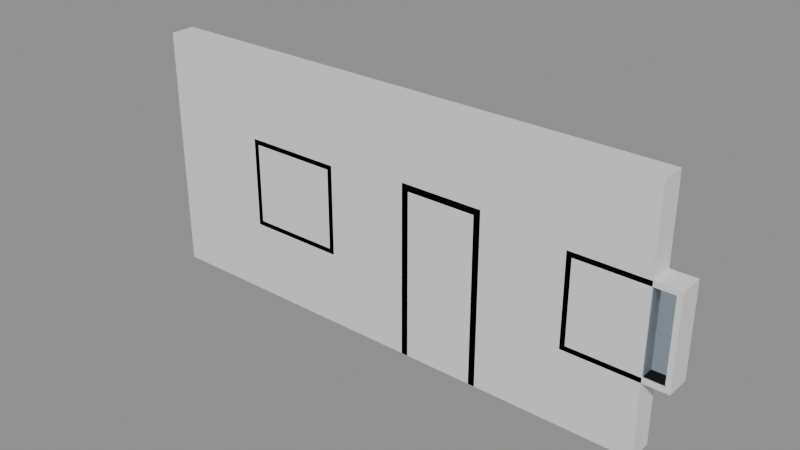 # Source: e1465_after.blend  (saved by Blender 5.2.44; exported with 4.5.12 LTS)
import bpy
from mathutils import Matrix  # noqa: F401  (used for matrix-valued properties, if any)

bpy.ops.wm.read_factory_settings(use_empty=True)
scene = bpy.context.scene
scene.name = 'Scene'

# ---- materials (node trees are filled in below, after node groups)
mat_ladrillo_rojo = bpy.data.materials.new('Ladrillo_Rojo')
mat_marco_negro = bpy.data.materials.new('Marco_Negro')
mat_madera_nogal = bpy.data.materials.new('Madera_Nogal')
mat_vidrio = bpy.data.materials.new('Vidrio')

# ---- material node trees
mat_ladrillo_rojo.use_nodes = True; mat_ladrillo_rojo.node_tree.nodes.clear()
_N = mat_ladrillo_rojo.node_tree.nodes; _L = mat_ladrillo_rojo.node_tree.links
n0 = _N.new('ShaderNodeBsdfPrincipled'); n0.name = 'Principled BSDF'; n0.location = (-200, 100)
n0.inputs[3].default_value = 1.45
n0.inputs[10].default_value = 0.005
n1 = _N.new('ShaderNodeOutputMaterial'); n1.name = 'Material Output'; n1.location = (200, 100)
_L.new(n0.outputs[0], n1.inputs[0])
n1.is_active_output = True
mat_marco_negro.use_nodes = True; mat_marco_negro.node_tree.nodes.clear()
_N = mat_marco_negro.node_tree.nodes; _L = mat_marco_negro.node_tree.links
n0 = _N.new('ShaderNodeBsdfPrincipled'); n0.name = 'Principled BSDF'; n0.location = (-200, 100)
n0.inputs[3].default_value = 1.45
n0.inputs[10].default_value = 0.005
n1 = _N.new('ShaderNodeOutputMaterial'); n1.name = 'Material Output'; n1.location = (200, 100)
_L.new(n0.outputs[0], n1.inputs[0])
n1.is_active_output = True
mat_madera_nogal.use_nodes = True; mat_madera_nogal.node_tree.nodes.clear()
_N = mat_madera_nogal.node_tree.nodes; _L = mat_madera_nogal.node_tree.links
n0 = _N.new('ShaderNodeBsdfPrincipled'); n0.name = 'Principled BSDF'; n0.location = (-200, 100)
n0.inputs[3].default_value = 1.45
n0.inputs[10].default_value = 0.005
n1 = _N.new('ShaderNodeOutputMaterial'); n1.name = 'Material Output'; n1.location = (200, 100)
_L.new(n0.outputs[0], n1.inputs[0])
n1.is_active_output = True
mat_vidrio.use_nodes = True; mat_vidrio.node_tree.nodes.clear()
_N = mat_vidrio.node_tree.nodes; _L = mat_vidrio.node_tree.links
n0 = _N.new('ShaderNodeBsdfPrincipled'); n0.name = 'Principled BSDF'; n0.location = (-200, 100)
n0.inputs[0].default_value = (0.7, 0.85, 1.0, 1.0)
n0.inputs[2].default_value = 0.05
n0.inputs[3].default_value = 1.45
n0.inputs[10].default_value = 0.005
n0.inputs[18].default_value = 1.0
n1 = _N.new('ShaderNodeOutputMaterial'); n1.name = 'Material Output'; n1.location = (200, 100)
_L.new(n0.outputs[0], n1.inputs[0])
n1.is_active_output = True

# ---- meshes
me_fachada_ladrillo_cuerpo_mesh = bpy.data.meshes.new('Fachada_Ladrillo_Cuerpo_mesh')
me_fachada_ladrillo_cuerpo_mesh.from_pydata([(0.0, 0.0, 0.0), (6.4, 0.0, 0.0), (6.4, 0.3, 0.0), (0.0, 0.3, 0.0), (0.0, 0.0, 3.0), (6.4, 0.0, 3.0), (6.4, 0.3, 3.0), (0.0, 0.3, 3.0)], [], [(0, 1, 2, 3), (4, 5, 6, 7), (0, 1, 5, 4), (1, 2, 6, 5), (2, 3, 7, 6), (3, 0, 4, 7)])
me_fachada_ladrillo_cuerpo_mesh.materials.append(mat_ladrillo_rojo)
me_fachada_ladrillo_cuerpo_mesh.update()
me_puerta_principal_jamba_izq_mesh = bpy.data.meshes.new('Puerta_Principal_Jamba_Izq_mesh')
me_puerta_principal_jamba_izq_mesh.from_pydata([(0.0, 0.0, 0.0), (0.08, 0.0, 0.0), (0.08, 0.3, 0.0), (0.0, 0.3, 0.0), (0.0, 0.0, 2.1), (0.08, 0.0, 2.1), (0.08, 0.3, 2.1), (0.0, 0.3, 2.1)], [], [(0, 1, 2, 3), (4, 5, 6, 7), (0, 1, 5, 4), (1, 2, 6, 5), (2, 3, 7, 6), (3, 0, 4, 7)])
me_puerta_principal_jamba_izq_mesh.materials.append(mat_marco_negro)
me_puerta_principal_jamba_izq_mesh.update()
me_puerta_principal_jamba_der_mesh = bpy.data.meshes.new('Puerta_Principal_Jamba_Der_mesh')
me_puerta_principal_jamba_der_mesh.from_pydata([(0.0, 0.0, 0.0), (0.08, 0.0, 0.0), (0.08, 0.3, 0.0), (0.0, 0.3, 0.0), (0.0, 0.0, 2.1), (0.08, 0.0, 2.1), (0.08, 0.3, 2.1), (0.0, 0.3, 2.1)], [], [(0, 1, 2, 3), (4, 5, 6, 7), (0, 1, 5, 4), (1, 2, 6, 5), (2, 3, 7, 6), (3, 0, 4, 7)])
me_puerta_principal_jamba_der_mesh.materials.append(mat_marco_negro)
me_puerta_principal_jamba_der_mesh.update()
me_puerta_principal_dintel_mesh = bpy.data.meshes.new('Puerta_Principal_Dintel_mesh')
me_puerta_principal_dintel_mesh.from_pydata([(0.0, 0.0, 0.0), (0.84, 0.0, 0.0), (0.84, 0.3, 0.0), (0.0, 0.3, 0.0), (0.0, 0.0, 0.08), (0.84, 0.0, 0.08), (0.84, 0.3, 0.08), (0.0, 0.3, 0.08)], [], [(0, 1, 2, 3), (4, 5, 6, 7), (0, 1, 5, 4), (1, 2, 6, 5), (2, 3, 7, 6), (3, 0, 4, 7)])
me_puerta_principal_dintel_mesh.materials.append(mat_marco_negro)
me_puerta_principal_dintel_mesh.update()
me_puerta_principal_panel_mesh = bpy.data.meshes.new('Puerta_Principal_Panel_mesh')
me_puerta_principal_panel_mesh.from_pydata([(0.0, 0.0, 0.0), (0.83, 0.0, 0.0), (0.83, 0.04, 0.0), (0.0, 0.04, 0.0), (0.0, 0.0, 2.01), (0.83, 0.0, 2.01), (0.83, 0.04, 2.01), (0.0, 0.04, 2.01)], [], [(0, 1, 2, 3), (4, 5, 6, 7), (0, 1, 5, 4), (1, 2, 6, 5), (2, 3, 7, 6), (3, 0, 4, 7)])
me_puerta_principal_panel_mesh.materials.append(mat_madera_nogal)
me_puerta_principal_panel_mesh.update()
me_ventana_izq_jamba_izq_mesh = bpy.data.meshes.new('Ventana_Izq_Jamba_Izq_mesh')
me_ventana_izq_jamba_izq_mesh.from_pydata([(0.0, 0.0, 0.0), (0.06, 0.0, 0.0), (0.06, 0.3, 0.0), (0.0, 0.3, 0.0), (0.0, 0.0, 1.1), (0.06, 0.0, 1.1), (0.06, 0.3, 1.1), (0.0, 0.3, 1.1)], [], [(0, 1, 2, 3), (4, 5, 6, 7), (0, 1, 5, 4), (1, 2, 6, 5), (2, 3, 7, 6), (3, 0, 4, 7)])
me_ventana_izq_jamba_izq_mesh.materials.append(mat_marco_negro)
me_ventana_izq_jamba_izq_mesh.update()
me_ventana_izq_jamba_der_mesh = bpy.data.meshes.new('Ventana_Izq_Jamba_Der_mesh')
me_ventana_izq_jamba_der_mesh.from_pydata([(0.0, 0.0, 0.0), (0.06, 0.0, 0.0), (0.06, 0.3, 0.0), (0.0, 0.3, 0.0), (0.0, 0.0, 1.1), (0.06, 0.0, 1.1), (0.06, 0.3, 1.1), (0.0, 0.3, 1.1)], [], [(0, 1, 2, 3), (4, 5, 6, 7), (0, 1, 5, 4), (1, 2, 6, 5), (2, 3, 7, 6), (3, 0, 4, 7)])
me_ventana_izq_jamba_der_mesh.materials.append(mat_marco_negro)
me_ventana_izq_jamba_der_mesh.update()
me_ventana_izq_trav_inf_mesh = bpy.data.meshes.new('Ventana_Izq_Trav_Inf_mesh')
me_ventana_izq_trav_inf_mesh.from_pydata([(0.0, 0.0, 0.0), (1.08, 0.0, 0.0), (1.08, 0.3, 0.0), (0.0, 0.3, 0.0), (0.0, 0.0, 0.06), (1.08, 0.0, 0.06), (1.08, 0.3, 0.06), (0.0, 0.3, 0.06)], [], [(0, 1, 2, 3), (4, 5, 6, 7), (0, 1, 5, 4), (1, 2, 6, 5), (2, 3, 7, 6), (3, 0, 4, 7)])
me_ventana_izq_trav_inf_mesh.materials.append(mat_marco_negro)
me_ventana_izq_trav_inf_mesh.update()
me_ventana_izq_trav_sup_mesh = bpy.data.meshes.new('Ventana_Izq_Trav_Sup_mesh')
me_ventana_izq_trav_sup_mesh.from_pydata([(0.0, 0.0, 0.0), (1.08, 0.0, 0.0), (1.08, 0.3, 0.0), (0.0, 0.3, 0.0), (0.0, 0.0, 0.06), (1.08, 0.0, 0.06), (1.08, 0.3, 0.06), (0.0, 0.3, 0.06)], [], [(0, 1, 2, 3), (4, 5, 6, 7), (0, 1, 5, 4), (1, 2, 6, 5), (2, 3, 7, 6), (3, 0, 4, 7)])
me_ventana_izq_trav_sup_mesh.materials.append(mat_marco_negro)
me_ventana_izq_trav_sup_mesh.update()
me_ventana_izq_vidrio_1_1_mesh = bpy.data.meshes.new('Ventana_Izq_Vidrio_1_1_mesh')
me_ventana_izq_vidrio_1_1_mesh.from_pydata([(0.0, 0.0, 0.0), (1.08, 0.0, 0.0), (1.08, 0.28, 0.0), (0.0, 0.28, 0.0), (0.0, 0.0, 0.98), (1.08, 0.0, 0.98), (1.08, 0.28, 0.98), (0.0, 0.28, 0.98)], [], [(0, 1, 2, 3), (4, 5, 6, 7), (0, 1, 5, 4), (1, 2, 6, 5), (2, 3, 7, 6), (3, 0, 4, 7)])
me_ventana_izq_vidrio_1_1_mesh.materials.append(mat_vidrio)
me_ventana_izq_vidrio_1_1_mesh.update()
me_ventana_der_jamba_izq_mesh = bpy.data.meshes.new('Ventana_Der_Jamba_Izq_mesh')
me_ventana_der_jamba_izq_mesh.from_pydata([(0.0, 0.0, 0.0), (0.06, 0.0, 0.0), (0.06, 0.3, 0.0), (0.0, 0.3, 0.0), (0.0, 0.0, 1.1), (0.06, 0.0, 1.1), (0.06, 0.3, 1.1), (0.0, 0.3, 1.1)], [], [(0, 1, 2, 3), (4, 5, 6, 7), (0, 1, 5, 4), (1, 2, 6, 5), (2, 3, 7, 6), (3, 0, 4, 7)])
me_ventana_der_jamba_izq_mesh.materials.append(mat_marco_negro)
me_ventana_der_jamba_izq_mesh.update()
me_ventana_der_jamba_der_mesh = bpy.data.meshes.new('Ventana_Der_Jamba_Der_mesh')
me_ventana_der_jamba_der_mesh.from_pydata([(0.0, 0.0, 0.0), (0.06, 0.0, 0.0), (0.06, 0.3, 0.0), (0.0, 0.3, 0.0), (0.0, 0.0, 1.1), (0.06, 0.0, 1.1), (0.06, 0.3, 1.1), (0.0, 0.3, 1.1)], [], [(0, 1, 2, 3), (4, 5, 6, 7), (0, 1, 5, 4), (1, 2, 6, 5), (2, 3, 7, 6), (3, 0, 4, 7)])
me_ventana_der_jamba_der_mesh.materials.append(mat_marco_negro)
me_ventana_der_jamba_der_mesh.update()
me_ventana_der_trav_inf_mesh = bpy.data.meshes.new('Ventana_Der_Trav_Inf_mesh')
me_ventana_der_trav_inf_mesh.from_pydata([(0.0, 0.0, 0.0), (1.08, 0.0, 0.0), (1.08, 0.3, 0.0), (0.0, 0.3, 0.0), (0.0, 0.0, 0.06), (1.08, 0.0, 0.06), (1.08, 0.3, 0.06), (0.0, 0.3, 0.06)], [], [(0, 1, 2, 3), (4, 5, 6, 7), (0, 1, 5, 4), (1, 2, 6, 5), (2, 3, 7, 6), (3, 0, 4, 7)])
me_ventana_der_trav_inf_mesh.materials.append(mat_marco_negro)
me_ventana_der_trav_inf_mesh.update()
me_ventana_der_trav_sup_mesh = bpy.data.meshes.new('Ventana_Der_Trav_Sup_mesh')
me_ventana_der_trav_sup_mesh.from_pydata([(0.0, 0.0, 0.0), (1.08, 0.0, 0.0), (1.08, 0.3, 0.0), (0.0, 0.3, 0.0), (0.0, 0.0, 0.06), (1.08, 0.0, 0.06), (1.08, 0.3, 0.06), (0.0, 0.3, 0.06)], [], [(0, 1, 2, 3), (4, 5, 6, 7), (0, 1, 5, 4), (1, 2, 6, 5), (2, 3, 7, 6), (3, 0, 4, 7)])
me_ventana_der_trav_sup_mesh.materials.append(mat_marco_negro)
me_ventana_der_trav_sup_mesh.update()
me_ventana_der_vidrio_1_1_mesh = bpy.data.meshes.new('Ventana_Der_Vidrio_1_1_mesh')
me_ventana_der_vidrio_1_1_mesh.from_pydata([(0.0, 0.0, 0.0), (1.08, 0.0, 0.0), (1.08, 0.28, 0.0), (0.0, 0.28, 0.0), (0.0, 0.0, 0.98), (1.08, 0.0, 0.98), (1.08, 0.28, 0.98), (0.0, 0.28, 0.98)], [], [(0, 1, 2, 3), (4, 5, 6, 7), (0, 1, 5, 4), (1, 2, 6, 5), (2, 3, 7, 6), (3, 0, 4, 7)])
me_ventana_der_vidrio_1_1_mesh.materials.append(mat_vidrio)
me_ventana_der_vidrio_1_1_mesh.update()

# ---- objects
ob_fachada_ladrillo = bpy.data.objects.new('Fachada_Ladrillo', None)
ob_fachada_ladrillo_cuerpo = bpy.data.objects.new('Fachada_Ladrillo_Cuerpo', me_fachada_ladrillo_cuerpo_mesh)
ob_puerta_principal = bpy.data.objects.new('Puerta_Principal', None)
ob_puerta_principal_jamba_izq = bpy.data.objects.new('Puerta_Principal_Jamba_Izq', me_puerta_principal_jamba_izq_mesh)
ob_puerta_principal_jamba_der = bpy.data.objects.new('Puerta_Principal_Jamba_Der', me_puerta_principal_jamba_der_mesh)
ob_puerta_principal_dintel = bpy.data.objects.new('Puerta_Principal_Dintel', me_puerta_principal_dintel_mesh)
ob_puerta_principal_panel = bpy.data.objects.new('Puerta_Principal_Panel', me_puerta_principal_panel_mesh)
ob_ventana_izq = bpy.data.objects.new('Ventana_Izq', None)
ob_ventana_izq_jamba_izq = bpy.data.objects.new('Ventana_Izq_Jamba_Izq', me_ventana_izq_jamba_izq_mesh)
ob_ventana_izq_jamba_der = bpy.data.objects.new('Ventana_Izq_Jamba_Der', me_ventana_izq_jamba_der_mesh)
ob_ventana_izq_trav_inf = bpy.data.objects.new('Ventana_Izq_Trav_Inf', me_ventana_izq_trav_inf_mesh)
ob_ventana_izq_trav_sup = bpy.data.objects.new('Ventana_Izq_Trav_Sup', me_ventana_izq_trav_sup_mesh)
ob_ventana_izq_vidrio_1_1 = bpy.data.objects.new('Ventana_Izq_Vidrio_1_1', me_ventana_izq_vidrio_1_1_mesh)
ob_ventana_der = bpy.data.objects.new('Ventana_Der', None)
ob_ventana_der_jamba_izq = bpy.data.objects.new('Ventana_Der_Jamba_Izq', me_ventana_der_jamba_izq_mesh)
ob_ventana_der_jamba_der = bpy.data.objects.new('Ventana_Der_Jamba_Der', me_ventana_der_jamba_der_mesh)
ob_ventana_der_trav_inf = bpy.data.objects.new('Ventana_Der_Trav_Inf', me_ventana_der_trav_inf_mesh)
ob_ventana_der_trav_sup = bpy.data.objects.new('Ventana_Der_Trav_Sup', me_ventana_der_trav_sup_mesh)
ob_ventana_der_vidrio_1_1 = bpy.data.objects.new('Ventana_Der_Vidrio_1_1', me_ventana_der_vidrio_1_1_mesh)

# ---- transforms, parenting, visibility, modifiers, constraints
ob_fachada_ladrillo.location = (0.0, 0.0, 0.0)
ob_fachada_ladrillo.empty_display_type = 'ARROWS'
ob_fachada_ladrillo_cuerpo.parent = ob_fachada_ladrillo
ob_fachada_ladrillo_cuerpo.location = (0.0, 0.0, 0.0)
ob_puerta_principal.location = (3.5, 0.0, 0.0)
ob_puerta_principal.empty_display_type = 'ARROWS'
ob_puerta_principal_jamba_izq.parent = ob_puerta_principal
ob_puerta_principal_jamba_izq.location = (0.0, 0.0, 0.0)
ob_puerta_principal_jamba_der.parent = ob_puerta_principal
ob_puerta_principal_jamba_der.location = (0.92, 0.0, 0.0)
ob_puerta_principal_dintel.parent = ob_puerta_principal
ob_puerta_principal_dintel.location = (0.08, 0.0, 2.02)
ob_puerta_principal_panel.parent = ob_puerta_principal
ob_puerta_principal_panel.location = (0.085, 0.13, 0.005)
ob_ventana_izq.location = (1.3, 0.0, 0.9)
ob_ventana_izq.empty_display_type = 'ARROWS'
ob_ventana_izq_jamba_izq.parent = ob_ventana_izq
ob_ventana_izq_jamba_izq.location = (0.0, 0.0, 0.0)
ob_ventana_izq_jamba_der.parent = ob_ventana_izq
ob_ventana_izq_jamba_der.location = (1.14, 0.0, 0.0)
ob_ventana_izq_trav_inf.parent = ob_ventana_izq
ob_ventana_izq_trav_inf.location = (0.06, 0.0, 0.0)
ob_ventana_izq_trav_sup.parent = ob_ventana_izq
ob_ventana_izq_trav_sup.location = (0.06, 0.0, 1.04)
ob_ventana_izq_vidrio_1_1.parent = ob_ventana_izq
ob_ventana_izq_vidrio_1_1.location = (0.06, 0.02, 0.06)
ob_ventana_der.location = (5.5, 0.0, 0.9)
ob_ventana_der.empty_display_type = 'ARROWS'
ob_ventana_der_jamba_izq.parent = ob_ventana_der
ob_ventana_der_jamba_izq.location = (0.0, 0.0, 0.0)
ob_ventana_der_jamba_der.parent = ob_ventana_der
ob_ventana_der_jamba_der.location = (1.14, 0.0, 0.0)
ob_ventana_der_trav_inf.parent = ob_ventana_der
ob_ventana_der_trav_inf.location = (0.06, 0.0, 0.0)
ob_ventana_der_trav_sup.parent = ob_ventana_der
ob_ventana_der_trav_sup.location = (0.06, 0.0, 1.04)
ob_ventana_der_vidrio_1_1.parent = ob_ventana_der
ob_ventana_der_vidrio_1_1.location = (0.06, 0.02, 0.06)

# ---- collection membership
scene.collection.objects.link(ob_fachada_ladrillo)
scene.collection.objects.link(ob_fachada_ladrillo_cuerpo)
scene.collection.objects.link(ob_puerta_principal)
scene.collection.objects.link(ob_puerta_principal_jamba_izq)
scene.collection.objects.link(ob_puerta_principal_jamba_der)
scene.collection.objects.link(ob_puerta_principal_dintel)
scene.collection.objects.link(ob_puerta_principal_panel)
scene.collection.objects.link(ob_ventana_izq)
scene.collection.objects.link(ob_ventana_izq_jamba_izq)
scene.collection.objects.link(ob_ventana_izq_jamba_der)
scene.collection.objects.link(ob_ventana_izq_trav_inf)
scene.collection.objects.link(ob_ventana_izq_trav_sup)
scene.collection.objects.link(ob_ventana_izq_vidrio_1_1)
scene.collection.objects.link(ob_ventana_der)
scene.collection.objects.link(ob_ventana_der_jamba_izq)
scene.collection.objects.link(ob_ventana_der_jamba_der)
scene.collection.objects.link(ob_ventana_der_trav_inf)
scene.collection.objects.link(ob_ventana_der_trav_sup)
scene.collection.objects.link(ob_ventana_der_vidrio_1_1)

# ---- scene / render settings (as saved in the file)
scene.frame_start = 1; scene.frame_end = 250; scene.frame_set(1)
scene.render.engine = 'BLENDER_EEVEE_NEXT'
scene.render.bake_bias = 0.0
scene.render.bake_samples = 0
scene.render.compositor_device = 'GPU'
scene.eevee.use_volume_custom_range = False
scene.eevee.fast_gi_thickness_near = 0.1
scene.eevee.fast_gi_thickness_far = 0.0
scene.eevee.ray_tracing_options.screen_trace_thickness = 0.1
bpy.context.view_layer.update()

# ---- added for rendering (the .blend has no active camera and no usable light): camera, sun + grey world if the file has none
cam_auto = bpy.data.cameras.new('AutoCamera')
cam_auto.lens = 50.0
cam_auto.sensor_width = 36.0
cam_auto.clip_end = 1000.0
ob_auto_camera = bpy.data.objects.new('AutoCamera', cam_auto)
scene.collection.objects.link(ob_auto_camera)
ob_auto_camera.location = (10.1477, -8.00727, 6.93818)
ob_auto_camera.rotation_euler = (1.09748, -7.21219e-08, 0.694738)
scene.camera = ob_auto_camera
light_auto_sun = bpy.data.lights.new('AutoSun', 'SUN')
light_auto_sun.energy = 3.0
light_auto_sun.angle = 0.0523599
ob_auto_sun = bpy.data.objects.new('AutoSun', light_auto_sun)
scene.collection.objects.link(ob_auto_sun)
ob_auto_sun.rotation_euler = (0.872665, 0.174533, 0.523599)
if scene.world is None:
    world_auto = bpy.data.worlds.new('AutoWorld')
    world_auto.color = (0.3, 0.3, 0.3)
    scene.world = world_auto
bpy.context.view_layer.update()
